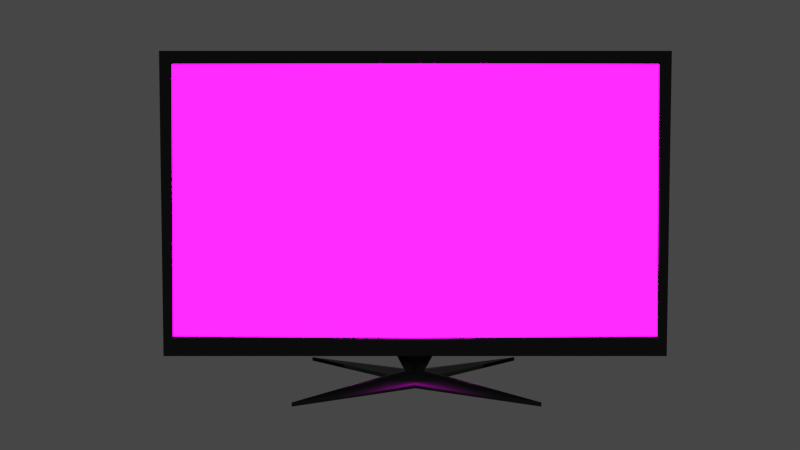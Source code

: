 # Source: Monitor.blend  (saved by Blender 2.79.0; exported with 4.5.12 LTS)
import bpy
from mathutils import Matrix  # noqa: F401  (used for matrix-valued properties, if any)

bpy.ops.wm.read_factory_settings(use_empty=True)
scene = bpy.context.scene
scene.name = 'Scene'

# ---- collections
col_collection_1 = bpy.data.collections.new('Collection 1'); scene.collection.children.link(col_collection_1)

# ---- images (referenced by path relative to the original .blend; pixels are not part of the script)
import os
ASSET_DIR = os.environ.get("B2B_ASSET_DIR", "")  # directory of the original .blend (textures are referenced by path, not embedded)
HERE = os.path.dirname(os.path.abspath(__file__))  # packed textures are extracted next to this script under _unpacked/

def load_image(name, relpath, width, height, colorspace="sRGB"):
    """Load a texture the original file referenced (path relative to the .blend, or extracted next to this script)."""
    p = next((c for c in (os.path.join(HERE, relpath), os.path.join(ASSET_DIR, relpath)) if relpath and os.path.exists(c)), "")
    if p:
        img = bpy.data.images.load(p, check_existing=True)
        img.name = name
    else:  # same state as the original file: an image datablock whose file is absent (Cycles renders it pink)
        img = bpy.data.images.new(name, width, height)
        img.source = "FILE"
        img.filepath = "//" + (relpath or name)
    img.colorspace_settings.name = colorspace
    return img
img_monitor_desktop_jpg = load_image('monitor_desktop.jpg', 'monitor_desktop.jpg', 1024, 1024, 'sRGB')

# ---- materials (node trees are filled in below, after node groups)
mat_plastic = bpy.data.materials.new('Plastic')
mat_plastic.alpha_threshold = 0.0
mat_plastic.roughness = 0.5
mat_screen = bpy.data.materials.new('Screen')
mat_screen.alpha_threshold = 0.0
mat_screen.roughness = 0.5

# ---- material node trees
mat_plastic.use_nodes = True; mat_plastic.node_tree.nodes.clear()
_N = mat_plastic.node_tree.nodes; _L = mat_plastic.node_tree.links
n0 = _N.new('ShaderNodeOutputMaterial'); n0.name = 'Material Output'; n0.location = (300, 300)
n1 = _N.new('ShaderNodeBsdfPrincipled'); n1.name = 'Principled BSDF'; n1.location = (37, 405)
n1.width = 150
n1.subsurface_method = 'BURLEY'
n1.inputs[0].default_value = (0.004376, 0.004376, 0.004376, 1.0)
n1.inputs[2].default_value = 0.4
n1.inputs[3].default_value = 1.45
n1.inputs[9].default_value = (1.0, 1.0, 1.0)
n1.inputs[13].default_value = 0.8833
_L.new(n1.outputs[0], n0.inputs[0])
n0.is_active_output = True
mat_screen.use_nodes = True; mat_screen.node_tree.nodes.clear()
_N = mat_screen.node_tree.nodes; _L = mat_screen.node_tree.links
n0 = _N.new('ShaderNodeOutputMaterial'); n0.name = 'Material Output'; n0.location = (453, 300)
n1 = _N.new('ShaderNodeAddShader'); n1.name = 'Add Shader'; n1.location = (233, 310)
n2 = _N.new('ShaderNodeBsdfPrincipled'); n2.name = 'Principled BSDF'; n2.location = (3, 407)
n2.width = 150
n2.subsurface_method = 'BURLEY'
n2.inputs[2].default_value = 0.0
n2.inputs[3].default_value = 1.45
n2.inputs[9].default_value = (1.0, 1.0, 1.0)
n3 = _N.new('ShaderNodeTexImage'); n3.name = 'Image Texture'; n3.location = (-354, 125)
n3.width = 257
n3.image = img_monitor_desktop_jpg
n4 = _N.new('ShaderNodeEmission'); n4.name = 'Emission'; n4.location = (11, -101)
n4.inputs[1].default_value = 22.3
_L.new(n2.outputs[0], n1.inputs[0])
_L.new(n3.outputs[0], n2.inputs[0])
_L.new(n1.outputs[0], n0.inputs[0])
_L.new(n4.outputs[0], n1.inputs[1])
_L.new(n3.outputs[0], n4.inputs[0])
n0.is_active_output = True

# ---- world
world_world = bpy.data.worlds.new('World'); scene.world = world_world
world_world.color = (0.05088, 0.05088, 0.05088)
world_world.use_sun_shadow = False
world_world.sun_shadow_jitter_overblur = 0.0
world_world.cycles.sampling_method = 'MANUAL'

# ---- cameras
cam_camera = bpy.data.cameras.new('Camera')
cam_camera.lens = 35.0
cam_camera.sensor_width = 32.0
cam_camera.sensor_height = 18.0
cam_camera.display_size = 200.0
cam_camera.dof.focus_distance = 0.0

# ---- lights
light_point = bpy.data.lights.new('Point', 'POINT')
light_point.transmission_factor = 0.0
light_point.energy = 4000.0
light_point.shadow_buffer_clip_start = 0.5
light_point.shadow_soft_size = 10.0
light_point.shadow_maximum_resolution = 0.006
light_point.use_absolute_resolution = True

# ---- meshes
me_cube_003 = bpy.data.meshes.new('Cube.003')
me_cube_003.from_pydata([(1.0, -1.0, 1.0), (1.0, 8.649, -1.0), (1.0, 8.649, 1.0), (0.5, 8.649, 0.0), (0.0, 8.649, -1.0), (0.0, 8.649, 1.0), (0.9889, 8.649, 1.0), (0.5, 8.649, -1.0), (0.0, 8.649, 0.0), (0.5, 19.06, -0.9984), (2.653e-21, 19.06, -0.9984), (0.5, 19.06, 0.001645), (1.0, 8.649, -0.9838), (0.0, -1.0, 1.0), (0.0, -1.0, -1.0), (1.0, -1.0, -1.0), (2.653e-21, 19.06, 0.001645), (0.5158, 8.649, -1.0), (0.5158, 8.649, 0.0), (0.0, 8.649, 0.02778), (0.5, 8.649, 0.02778), (1.0, 0.2544, -1.0), (0.0, 0.2544, -1.0), (1.0, 0.2544, 1.0), (0.0, 0.2544, 1.0), (0.9889, 0.2544, 1.0), (0.9889, -1.0, 1.0), (1.0, -1.0, -0.9838), (1.0, 0.2544, -0.9838), (0.08051, 19.06, -0.9984), (0.08051, 8.649, -1.0), (-2.341e-19, 13.19, -1.148), (-2.328e-19, 18.01, -1.147), (0.03728, 18.01, -1.147), (0.03728, 13.19, -1.148), (3.477e-16, -5.768, -1.174), (3.477e-16, 25.59, -1.169), (0.454, 55.81, -1.164), (0.454, -38.79, -1.179), (0.0, -1.0, 0.9168), (0.0, -1.0, -0.879), (0.9502, -1.0, 0.9131), (0.9603, -1.0, -0.8666), (3.477e-16, 25.62, -1.195), (3.477e-16, -5.744, -1.2), (0.454, 55.83, -1.19), (0.454, -38.77, -1.205), (0.06021, 8.507, -1.171), (0.06021, 8.53, -1.198)], [], [(12, 18, 17, 1), (11, 16, 10, 29, 9), (6, 20, 18, 12, 2), (15, 14, 40, 42), (5, 19, 20, 6), (2, 23, 25, 6), (0, 23, 28, 27), (14, 15, 21, 22), (7, 3, 11, 9), (30, 29, 33, 34), (3, 8, 16, 11), (17, 18, 3, 7), (20, 19, 8, 3), (18, 20, 3), (24, 25, 26, 13), (21, 28, 12, 1), (22, 21, 1, 17, 7, 30, 4), (6, 25, 24, 5), (26, 25, 23, 0), (12, 28, 23, 2), (27, 28, 21, 15), (29, 30, 7, 9), (31, 34, 38, 35), (29, 10, 32, 33), (4, 30, 34, 31), (35, 38, 46, 44), (34, 33, 37, 47, 38), (33, 32, 36, 37), (39, 41, 42, 40), (0, 41, 39, 13, 26), (42, 41, 0, 27, 15), (44, 46, 48, 45, 43), (36, 35, 44, 43), (45, 48, 47, 37), (37, 36, 43, 45), (38, 47, 48, 46)])
me_cube_003.polygons.foreach_set('use_smooth', [1, 1, 1, 1, 1, 1, 1, 1, 1, 1, 1, 1, 1, 1, 1, 1, 1, 1, 1, 1, 1, 1, 1, 1, 1, 1, 1, 1, 1, 1, 1, 1, 0, 1, 1, 1])
me_cube_003.polygons.foreach_set('material_index', [0, 0, 0, 0, 0, 0, 0, 0, 0, 0, 0, 0, 0, 0, 0, 0, 0, 0, 0, 0, 0, 0, 0, 0, 0, 0, 0, 0, 1, 0, 0, 0, 0, 0, 0, 0])
_uv = me_cube_003.uv_layers.new(name='UVMap')
_uv.uv.foreach_set('vector', [0.07521, 0.1103, 0.1153, 0.1101, 0.1153, 0.1103, 0.07521, 0.1103, 0.1166, 0.0, 0.158, 0.0, 0.158, 0.0001895, 0.1514, 0.0001895, 0.1166, 0.0001895, 0.07614, 0.1099, 0.1166, 0.1101, 0.1153, 0.1101, 0.07521, 0.1103, 0.07521, 0.1099, 0.5304, 0.0, 0.6132, 0.0, 0.6132, 0.001279, 0.5337, 0.001411, 0.158, 0.1099, 0.158, 0.1101, 0.1166, 0.1101, 0.07614, 0.1099, 0.489, 0.0, 0.489, 0.08874, 0.4881, 0.08874, 0.4881, 0.0, 0.158, 0.102, 0.158, 0.08874, 0.3221, 0.08874, 0.3221, 0.102, 0.158, 0.2123, 0.07521, 0.2123, 0.07521, 0.199, 0.158, 0.199, 0.3235, 0.0, 0.4062, 1.663e-06, 0.4062, 0.1101, 0.3235, 0.1101, 0.6132, 0.1101, 0.6132, 0.0, 0.6257, 0.01116, 0.6257, 0.06213, 0.489, 0.0, 0.5304, 1.008e-08, 0.5304, 0.1101, 0.489, 0.1101, 0.1153, 0.1103, 0.1153, 0.1101, 0.1166, 0.1101, 0.1166, 0.1103, 0.1166, 0.1101, 0.158, 0.1101, 0.158, 0.1101, 0.1166, 0.1101, 0.1153, 0.1101, 0.1166, 0.1101, 0.1166, 0.1101, 0.4062, 0.08874, 0.4881, 0.08874, 0.4881, 0.102, 0.4062, 0.102, 0.3235, 0.08874, 0.3221, 0.08874, 0.3221, 0.0, 0.3235, 0.0, 0.158, 0.199, 0.07521, 0.199, 0.07521, 0.1103, 0.1153, 0.1103, 0.1166, 0.1103, 0.1514, 0.1103, 0.158, 0.1103, 0.4881, 0.0, 0.4881, 0.08874, 0.4062, 0.08874, 0.4062, 1.008e-08, 0.4881, 0.102, 0.4881, 0.08874, 0.489, 0.08874, 0.489, 0.102, 0.3221, 0.0, 0.3221, 0.08874, 0.158, 0.08874, 0.158, 0.0, 0.3221, 0.102, 0.3221, 0.08874, 0.3235, 0.08874, 0.3235, 0.102, 0.1514, 0.0001895, 0.1514, 0.1103, 0.1166, 0.1103, 0.1166, 0.0001895, 0.0, 0.4505, 0.003087, 0.4505, 0.03761, 1.0, 1.182e-05, 1.0, 0.1514, 0.0001895, 0.158, 0.0001895, 0.158, 0.01137, 0.1549, 0.01137, 0.158, 0.1103, 0.1514, 0.1103, 0.1549, 0.06234, 0.158, 0.06234, 1.182e-05, 1.0, 0.03761, 1.0, 0.03761, 1.0, 1.182e-05, 1.0, 0.003087, 0.4505, 0.003087, 0.3996, 0.03761, 4.033e-08, 0.03761, 0.5, 0.03761, 1.0, 0.003087, 0.3996, 1.111e-07, 0.3996, 1.32e-05, 0.0, 0.03761, 4.033e-08, 0.5066, 0.9985, 0.000439, 1.001, 0.0001365, -0.0004803, 0.506, -0.0004491, 0.5304, 0.02114, 0.5346, 0.02022, 0.6132, 0.02026, 0.6132, 0.02114, 0.5314, 0.02114, 0.5337, 0.001411, 0.5346, 0.02022, 0.5304, 0.02114, 0.5304, 0.0001708, 0.5304, 0.0, 0.07521, 0.9998, 0.03761, 0.9998, 0.03761, 0.4999, 0.03761, 0.0, 0.07521, 0.0, 0.0, 0.0, 0.0, 0.0, 0.0, 0.0, 0.0, 0.0, 0.03761, 0.0, 0.03761, 0.4999, 0.03761, 0.5, 0.03761, 4.033e-08, 0.03761, 4.033e-08, 1.32e-05, 0.0, 1.32e-05, 0.0, 0.03761, 4.033e-08, 0.03761, 1.0, 0.03761, 0.5, 0.03761, 0.4999, 0.03761, 1.0])
me_cube_003.materials.append(mat_plastic)
me_cube_003.materials.append(mat_screen)
me_cube_003.use_remesh_preserve_volume = False
me_cube_003.use_remesh_preserve_attributes = False
me_cube_003.use_mirror_vertex_groups = False
me_cube_003.update()

# ---- objects
ob_camera = bpy.data.objects.new('Camera', cam_camera)
ob_point = bpy.data.objects.new('Point', light_point)
ob_monitor = bpy.data.objects.new('Monitor', me_cube_003)

# ---- transforms, parenting, visibility, modifiers, constraints
ob_camera.location = (-1.487, -87.78, 6.275)
ob_camera.rotation_euler = (1.504, -0.0, 0.0)
ob_camera.scale = (0.621, 0.621, 0.621)
ob_camera.lineart.crease_threshold = 0.0
ob_point.location = (-30.08, 29.17, 29.62)
ob_point.lineart.crease_threshold = 0.0
ob_monitor.location = (7.301e-16, -2.365, 2.534)
ob_monitor.rotation_euler = (-0.01186, -2.632e-18, 3.182e-20)
ob_monitor.scale = (24.76, 0.1982, 14.88)
ob_monitor.lineart.crease_threshold = 0.0
_m = ob_monitor.modifiers.new('Mirror', 'MIRROR')
_m.use_mirror_u = True
_m = ob_monitor.modifiers.new('Subsurf', 'SUBSURF')
_m.show_render = False
_m.uv_smooth = 'NONE'
_m.levels = 3
_m.render_levels = 4
_m.show_only_control_edges = False

# ---- collection membership
col_collection_1.objects.link(ob_camera)
col_collection_1.objects.link(ob_point)
col_collection_1.objects.link(ob_monitor)

# ---- scene / render settings (as saved in the file)
scene.camera = ob_camera
scene.frame_start = 1; scene.frame_end = 250; scene.frame_set(1)
scene.render.engine = 'CYCLES'
scene.render.dither_intensity = 0.0
scene.cycles.shading_system = True
scene.cycles.use_denoising = False
scene.cycles.samples = 128
scene.cycles.sampling_pattern = 'TABULATED_SOBOL'
scene.cycles.use_adaptive_sampling = False
scene.cycles.use_light_tree = False
scene.cycles.blur_glossy = 0.0
scene.cycles.sample_clamp_indirect = 0.0
scene.view_settings.view_transform = 'Filmic'
scene.unit_settings.scale_length = 0.01
bpy.context.view_layer.update()
